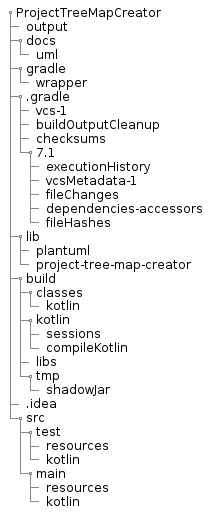

The diagram above was rendered by PlantUML. Its source (embedded in the PNG):
@startsalt
{
{T
+ProjectTreeMapCreator
++ output
++ docs
+++ uml
++ gradle
+++ wrapper
++ .gradle
+++ vcs-1
+++ buildOutputCleanup
+++ checksums
+++ 7.1
++++ executionHistory
++++ vcsMetadata-1
++++ fileChanges
++++ dependencies-accessors
++++ fileHashes
++ lib
+++ plantuml
+++ project-tree-map-creator
++ build
+++ classes
++++ kotlin
+++ kotlin
++++ sessions
++++ compileKotlin
+++ libs
+++ tmp
++++ shadowJar
++ .idea
++ src
+++ test
++++ resources
++++ kotlin
+++ main
++++ resources
++++ kotlin
}
}
@endsalt